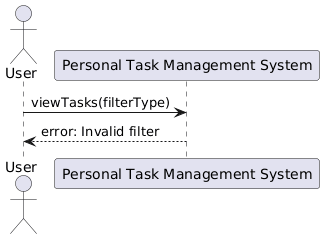

The diagram above was rendered by PlantUML. Its source (embedded in the PNG):
@startuml
actor User
participant "Personal Task Management System" as System

User -> System: viewTasks(filterType)
System --> User: error: Invalid filter
@enduml